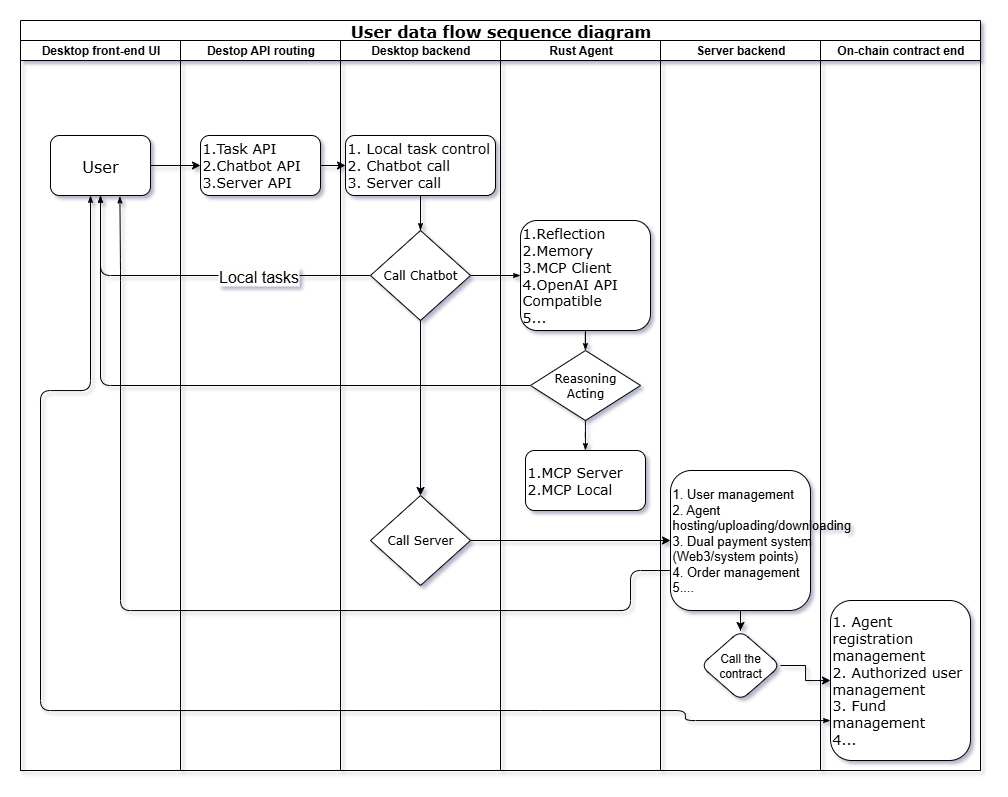

The diagram above was exported from draw.io. Its source (the exported page's mxGraphModel, read from the mxfile embedded in the PNG):
<mxGraphModel dx="1096" dy="761" grid="1" gridSize="10" guides="1" tooltips="1" connect="1" arrows="1" fold="1" page="1" pageScale="1" pageWidth="1100" pageHeight="850" background="none" math="0" shadow="0">
  <root>
    <mxCell id="0" />
    <mxCell id="1" parent="0" />
    <mxCell id="77e6c97f196da883-1" value="&lt;font style=&quot;font-size: 16px;&quot;&gt;User data flow sequence diagram&lt;/font&gt;" style="swimlane;html=1;childLayout=stackLayout;startSize=20;rounded=0;shadow=0;labelBackgroundColor=none;strokeWidth=1;fontFamily=Verdana;fontSize=8;align=center;" parent="1" vertex="1">
      <mxGeometry x="68" y="40" width="960" height="750" as="geometry" />
    </mxCell>
    <mxCell id="77e6c97f196da883-2" value="Desktop front-end UI" style="swimlane;html=1;startSize=20;" parent="77e6c97f196da883-1" vertex="1">
      <mxGeometry y="20" width="160" height="730" as="geometry" />
    </mxCell>
    <mxCell id="77e6c97f196da883-9" value="&lt;font style=&quot;font-size: 16px;&quot;&gt;User&lt;/font&gt;" style="rounded=1;whiteSpace=wrap;html=1;shadow=0;labelBackgroundColor=none;strokeWidth=1;fontFamily=Verdana;fontSize=8;align=center;" parent="77e6c97f196da883-2" vertex="1">
      <mxGeometry x="30" y="95" width="100" height="60" as="geometry" />
    </mxCell>
    <mxCell id="mHUVkHaRDHBglfdtC6Ak-32" style="edgeStyle=orthogonalEdgeStyle;rounded=1;html=1;labelBackgroundColor=none;startArrow=none;startFill=0;startSize=5;endArrow=classicThin;endFill=1;endSize=5;jettySize=auto;orthogonalLoop=1;strokeWidth=1;fontFamily=Verdana;fontSize=8;exitX=0;exitY=0.5;exitDx=0;exitDy=0;entryX=0.694;entryY=1.009;entryDx=0;entryDy=0;entryPerimeter=0;" parent="77e6c97f196da883-2" target="77e6c97f196da883-9" edge="1">
      <mxGeometry relative="1" as="geometry">
        <Array as="points">
          <mxPoint x="610" y="530" />
          <mxPoint x="610" y="570" />
          <mxPoint x="100" y="570" />
          <mxPoint x="100" y="230" />
        </Array>
        <mxPoint x="649.9999999999998" y="530" as="sourcePoint" />
        <mxPoint x="110" y="230" as="targetPoint" />
      </mxGeometry>
    </mxCell>
    <mxCell id="77e6c97f196da883-30" style="edgeStyle=orthogonalEdgeStyle;rounded=1;html=1;labelBackgroundColor=none;startArrow=none;startFill=0;startSize=5;endArrow=classicThin;endFill=1;endSize=5;jettySize=auto;orthogonalLoop=1;strokeWidth=1;fontFamily=Verdana;fontSize=8" parent="77e6c97f196da883-1" source="77e6c97f196da883-13" target="77e6c97f196da883-9" edge="1">
      <mxGeometry relative="1" as="geometry" />
    </mxCell>
    <mxCell id="mHUVkHaRDHBglfdtC6Ak-16" value="&lt;font style=&quot;font-size: 16px;&quot;&gt;Local tasks&lt;/font&gt;" style="edgeLabel;html=1;align=center;verticalAlign=middle;resizable=0;points=[];" parent="77e6c97f196da883-30" vertex="1" connectable="0">
      <mxGeometry x="-0.2709" y="3" relative="1" as="geometry">
        <mxPoint x="14" y="-3" as="offset" />
      </mxGeometry>
    </mxCell>
    <mxCell id="77e6c97f196da883-31" style="edgeStyle=orthogonalEdgeStyle;rounded=1;html=1;labelBackgroundColor=none;startArrow=none;startFill=0;startSize=5;endArrow=classicThin;endFill=1;endSize=5;jettySize=auto;orthogonalLoop=1;strokeWidth=1;fontFamily=Verdana;fontSize=8" parent="77e6c97f196da883-1" source="77e6c97f196da883-16" target="77e6c97f196da883-9" edge="1">
      <mxGeometry relative="1" as="geometry">
        <Array as="points">
          <mxPoint x="80" y="365" />
        </Array>
      </mxGeometry>
    </mxCell>
    <mxCell id="77e6c97f196da883-32" style="edgeStyle=orthogonalEdgeStyle;rounded=1;html=1;labelBackgroundColor=none;startArrow=none;startFill=0;startSize=5;endArrow=classicThin;endFill=1;endSize=5;jettySize=auto;orthogonalLoop=1;strokeWidth=1;fontFamily=Verdana;fontSize=8" parent="77e6c97f196da883-1" target="77e6c97f196da883-9" edge="1">
      <mxGeometry relative="1" as="geometry">
        <Array as="points">
          <mxPoint x="20" y="690" />
          <mxPoint x="20" y="370" />
          <mxPoint x="70" y="370" />
        </Array>
        <mxPoint x="520" y="690" as="sourcePoint" />
      </mxGeometry>
    </mxCell>
    <mxCell id="77e6c97f196da883-33" style="edgeStyle=orthogonalEdgeStyle;rounded=1;html=1;labelBackgroundColor=none;startArrow=none;startFill=0;startSize=5;endArrow=classicThin;endFill=1;endSize=5;jettySize=auto;orthogonalLoop=1;strokeWidth=1;fontFamily=Verdana;fontSize=8" parent="77e6c97f196da883-1" source="77e6c97f196da883-13" target="77e6c97f196da883-15" edge="1">
      <mxGeometry relative="1" as="geometry" />
    </mxCell>
    <mxCell id="77e6c97f196da883-3" value="Destop API routing" style="swimlane;html=1;startSize=20;" parent="77e6c97f196da883-1" vertex="1">
      <mxGeometry x="160" y="20" width="160" height="730" as="geometry" />
    </mxCell>
    <mxCell id="mHUVkHaRDHBglfdtC6Ak-13" value="&lt;font style=&quot;font-size: 14px;&quot;&gt;1.Task API&lt;/font&gt;&lt;div&gt;&lt;font style=&quot;font-size: 14px;&quot;&gt;2.Chatbot API&lt;/font&gt;&lt;/div&gt;&lt;div&gt;&lt;font style=&quot;font-size: 14px;&quot;&gt;3.Server API&lt;/font&gt;&lt;/div&gt;" style="whiteSpace=wrap;html=1;fontSize=8;fontFamily=Verdana;rounded=1;shadow=0;labelBackgroundColor=none;strokeWidth=1;align=left;" parent="77e6c97f196da883-3" vertex="1">
      <mxGeometry x="20" y="95" width="120" height="60" as="geometry" />
    </mxCell>
    <mxCell id="77e6c97f196da883-4" value="Desktop backend" style="swimlane;html=1;startSize=20;" parent="77e6c97f196da883-1" vertex="1">
      <mxGeometry x="320" y="20" width="160" height="730" as="geometry" />
    </mxCell>
    <mxCell id="mHUVkHaRDHBglfdtC6Ak-19" style="edgeStyle=orthogonalEdgeStyle;rounded=0;orthogonalLoop=1;jettySize=auto;html=1;entryX=0.5;entryY=0;entryDx=0;entryDy=0;" parent="77e6c97f196da883-4" source="77e6c97f196da883-12" target="mHUVkHaRDHBglfdtC6Ak-20" edge="1">
      <mxGeometry relative="1" as="geometry">
        <mxPoint x="80" y="460" as="targetPoint" />
      </mxGeometry>
    </mxCell>
    <mxCell id="77e6c97f196da883-12" value="&lt;div&gt;&lt;span style=&quot;font-size: 14px;&quot;&gt;1. Local task control&lt;/span&gt;&lt;/div&gt;&lt;div&gt;&lt;span style=&quot;font-size: 14px;&quot;&gt;2. Chatbot call&lt;/span&gt;&lt;/div&gt;&lt;div&gt;&lt;span style=&quot;font-size: 14px;&quot;&gt;3. Server call&lt;/span&gt;&lt;/div&gt;" style="rounded=1;whiteSpace=wrap;html=1;shadow=0;labelBackgroundColor=none;strokeWidth=1;fontFamily=Verdana;fontSize=8;align=left;" parent="77e6c97f196da883-4" vertex="1">
      <mxGeometry x="5" y="95" width="150" height="60" as="geometry" />
    </mxCell>
    <mxCell id="77e6c97f196da883-13" value="&lt;font style=&quot;font-size: 12px;&quot;&gt;Call Chatbot&lt;/font&gt;" style="rhombus;whiteSpace=wrap;html=1;rounded=0;shadow=0;labelBackgroundColor=none;strokeWidth=1;fontFamily=Verdana;fontSize=8;align=center;" parent="77e6c97f196da883-4" vertex="1">
      <mxGeometry x="30" y="190" width="100" height="90" as="geometry" />
    </mxCell>
    <mxCell id="77e6c97f196da883-29" style="edgeStyle=orthogonalEdgeStyle;rounded=1;html=1;labelBackgroundColor=none;startArrow=none;startFill=0;startSize=5;endArrow=classicThin;endFill=1;endSize=5;jettySize=auto;orthogonalLoop=1;strokeWidth=1;fontFamily=Verdana;fontSize=8" parent="77e6c97f196da883-4" source="77e6c97f196da883-12" target="77e6c97f196da883-13" edge="1">
      <mxGeometry relative="1" as="geometry" />
    </mxCell>
    <mxCell id="mHUVkHaRDHBglfdtC6Ak-20" value="&lt;font style=&quot;font-size: 12px;&quot;&gt;Call Server&lt;/font&gt;" style="rhombus;whiteSpace=wrap;html=1;rounded=0;shadow=0;labelBackgroundColor=none;strokeWidth=1;fontFamily=Verdana;fontSize=8;align=center;" parent="77e6c97f196da883-4" vertex="1">
      <mxGeometry x="30" y="455" width="100" height="90" as="geometry" />
    </mxCell>
    <mxCell id="77e6c97f196da883-5" value="Rust Agent" style="swimlane;html=1;startSize=20;" parent="77e6c97f196da883-1" vertex="1">
      <mxGeometry x="480" y="20" width="160" height="730" as="geometry" />
    </mxCell>
    <mxCell id="77e6c97f196da883-15" value="&lt;font style=&quot;font-size: 14px;&quot;&gt;1.Reflection&lt;/font&gt;&lt;div&gt;&lt;font style=&quot;font-size: 14px;&quot;&gt;2.Memory&lt;br&gt;3.MCP Client&lt;/font&gt;&lt;/div&gt;&lt;div&gt;&lt;font style=&quot;font-size: 14px;&quot;&gt;4.OpenAI API Compatible&lt;/font&gt;&lt;/div&gt;&lt;div&gt;&lt;font style=&quot;font-size: 14px;&quot;&gt;5...&lt;/font&gt;&lt;/div&gt;" style="rounded=1;whiteSpace=wrap;html=1;shadow=0;labelBackgroundColor=none;strokeWidth=1;fontFamily=Verdana;fontSize=8;align=left;" parent="77e6c97f196da883-5" vertex="1">
      <mxGeometry x="20" y="180" width="130" height="110" as="geometry" />
    </mxCell>
    <mxCell id="77e6c97f196da883-16" value="&lt;div style=&quot;position: relative;&quot; data-slate-node=&quot;element&quot;&gt;&lt;span data-slate-node=&quot;text&quot;&gt;&lt;font style=&quot;font-size: 12px;&quot;&gt;Reasoning &lt;/font&gt;&lt;/span&gt;&lt;/div&gt;&lt;div data-slate-fragment=&quot;JTVCJTdCJTIydHlwZSUyMiUzQSUyMnBhcmFncmFwaCUyMiUyQyUyMmNoaWxkcmVuJTIyJTNBJTVCJTdCJTIyaWQlMjIlM0ElMjJlbXd5d25Sa296JTIyJTJDJTIycGFyYUlkeCUyMiUzQTAlMkMlMjJzcmMlMjIlM0ElMjJSZWFzb25pbmclMjAlMjIlMkMlMjJkc3QlMjIlM0ElMjIlRTYlOEUlQTglRTclOTAlODYlMjIlMkMlMjJtZXRhZGF0YSUyMiUzQSUyMiUyMiUyQyUyMm1hdGNoZXMlMjIlM0FudWxsJTJDJTIydHJhbnNsYXRlZEJ5JTIyJTNBbnVsbCUyQyUyMm1ldGFEYXRhJTIyJTNBJTVCJTVEJTJDJTIydGV4dCUyMiUzQSUyMlJlYXNvbmluZyUyMCUyMiU3RCU1RCU3RCUyQyU3QiUyMnR5cGUlMjIlM0ElMjJwYXJhZ3JhcGglMjIlMkMlMjJjaGlsZHJlbiUyMiUzQSU1QiU3QiUyMmlkJTIyJTNBJTIyVk1kYWRBWndPZSUyMiUyQyUyMnBhcmFJZHglMjIlM0ExJTJDJTIyc3JjJTIyJTNBJTIyQWN0aW5nJTIyJTJDJTIyZHN0JTIyJTNBJTIyJUU4JUExJUE4JUU2JUJDJTk0JTIyJTJDJTIybWV0YWRhdGElMjIlM0ElMjIlMjIlMkMlMjJtYXRjaGVzJTIyJTNBbnVsbCUyQyUyMnRyYW5zbGF0ZWRCeSUyMiUzQW51bGwlMkMlMjJtZXRhRGF0YSUyMiUzQSU1QiU1RCUyQyUyMnRleHQlMjIlM0ElMjJBY3RpbmclMjIlN0QlNUQlN0QlNUQ=&quot; style=&quot;position: relative;&quot; data-slate-node=&quot;element&quot;&gt;&lt;span data-slate-node=&quot;text&quot;&gt;&lt;font style=&quot;font-size: 12px;&quot;&gt;Acting&lt;/font&gt;&lt;/span&gt;&lt;/div&gt;" style="rhombus;whiteSpace=wrap;html=1;rounded=0;shadow=0;labelBackgroundColor=none;strokeWidth=1;fontFamily=Verdana;fontSize=8;align=center;" parent="77e6c97f196da883-5" vertex="1">
      <mxGeometry x="30" y="310" width="110" height="70" as="geometry" />
    </mxCell>
    <mxCell id="77e6c97f196da883-17" value="&lt;font style=&quot;font-size: 14px;&quot;&gt;1.MCP Server&lt;/font&gt;&lt;div&gt;&lt;font style=&quot;font-size: 14px;&quot;&gt;2.MCP Local&lt;/font&gt;&lt;/div&gt;" style="rounded=1;whiteSpace=wrap;html=1;shadow=0;labelBackgroundColor=none;strokeWidth=1;fontFamily=Verdana;fontSize=8;align=left;" parent="77e6c97f196da883-5" vertex="1">
      <mxGeometry x="25" y="410" width="120" height="60" as="geometry" />
    </mxCell>
    <mxCell id="77e6c97f196da883-34" style="edgeStyle=orthogonalEdgeStyle;rounded=1;html=1;labelBackgroundColor=none;startArrow=none;startFill=0;startSize=5;endArrow=classicThin;endFill=1;endSize=5;jettySize=auto;orthogonalLoop=1;strokeColor=#000000;strokeWidth=1;fontFamily=Verdana;fontSize=8;fontColor=#000000;" parent="77e6c97f196da883-5" source="77e6c97f196da883-15" target="77e6c97f196da883-16" edge="1">
      <mxGeometry relative="1" as="geometry" />
    </mxCell>
    <mxCell id="77e6c97f196da883-35" style="edgeStyle=orthogonalEdgeStyle;rounded=1;html=1;labelBackgroundColor=none;startArrow=none;startFill=0;startSize=5;endArrow=classicThin;endFill=1;endSize=5;jettySize=auto;orthogonalLoop=1;strokeWidth=1;fontFamily=Verdana;fontSize=8" parent="77e6c97f196da883-5" source="77e6c97f196da883-16" target="77e6c97f196da883-17" edge="1">
      <mxGeometry relative="1" as="geometry" />
    </mxCell>
    <mxCell id="77e6c97f196da883-6" value="Server backend" style="swimlane;html=1;startSize=20;" parent="77e6c97f196da883-1" vertex="1">
      <mxGeometry x="640" y="20" width="160" height="730" as="geometry" />
    </mxCell>
    <mxCell id="mHUVkHaRDHBglfdtC6Ak-29" value="" style="edgeStyle=orthogonalEdgeStyle;rounded=0;orthogonalLoop=1;jettySize=auto;html=1;" parent="77e6c97f196da883-6" source="mHUVkHaRDHBglfdtC6Ak-25" target="mHUVkHaRDHBglfdtC6Ak-28" edge="1">
      <mxGeometry relative="1" as="geometry" />
    </mxCell>
    <mxCell id="mHUVkHaRDHBglfdtC6Ak-25" value="&lt;div&gt;&lt;span style=&quot;font-size: 13px;&quot;&gt;1. User management&lt;/span&gt;&lt;/div&gt;&lt;div&gt;&lt;span style=&quot;font-size: 13px;&quot;&gt;2. Agent hosting/uploading/downloading&lt;/span&gt;&lt;/div&gt;&lt;div&gt;&lt;span style=&quot;font-size: 13px;&quot;&gt;3. Dual payment system (Web3/system points)&lt;/span&gt;&lt;/div&gt;&lt;div&gt;&lt;span style=&quot;font-size: 13px;&quot;&gt;4. Order management&lt;/span&gt;&lt;/div&gt;&lt;div&gt;&lt;span style=&quot;font-size: 13px;&quot;&gt;5....&lt;/span&gt;&lt;/div&gt;" style="rounded=1;whiteSpace=wrap;html=1;align=left;" parent="77e6c97f196da883-6" vertex="1">
      <mxGeometry x="10" y="430" width="140" height="140" as="geometry" />
    </mxCell>
    <mxCell id="mHUVkHaRDHBglfdtC6Ak-28" value="Call the contract" style="rhombus;whiteSpace=wrap;html=1;align=center;rounded=1;" parent="77e6c97f196da883-6" vertex="1">
      <mxGeometry x="40" y="590" width="80" height="70" as="geometry" />
    </mxCell>
    <mxCell id="77e6c97f196da883-40" style="edgeStyle=orthogonalEdgeStyle;rounded=1;html=1;labelBackgroundColor=none;startArrow=none;startFill=0;startSize=5;endArrow=classicThin;endFill=1;endSize=5;jettySize=auto;orthogonalLoop=1;strokeWidth=1;fontFamily=Verdana;fontSize=8" parent="77e6c97f196da883-6" target="77e6c97f196da883-24" edge="1">
      <mxGeometry relative="1" as="geometry">
        <mxPoint x="-120" y="670" as="sourcePoint" />
        <Array as="points">
          <mxPoint x="25" y="670" />
          <mxPoint x="25" y="680" />
        </Array>
      </mxGeometry>
    </mxCell>
    <mxCell id="77e6c97f196da883-7" value="On-chain contract end" style="swimlane;html=1;startSize=20;" parent="77e6c97f196da883-1" vertex="1">
      <mxGeometry x="800" y="20" width="160" height="730" as="geometry" />
    </mxCell>
    <mxCell id="77e6c97f196da883-24" value="&lt;div&gt;&lt;span style=&quot;font-size: 14px;&quot;&gt;1. Agent registration management&lt;/span&gt;&lt;/div&gt;&lt;div&gt;&lt;span style=&quot;font-size: 14px;&quot;&gt;2. Authorized user management&lt;/span&gt;&lt;/div&gt;&lt;div&gt;&lt;span style=&quot;font-size: 14px;&quot;&gt;3. Fund management&lt;/span&gt;&lt;/div&gt;&lt;div&gt;&lt;span style=&quot;font-size: 14px;&quot;&gt;4...&lt;/span&gt;&lt;/div&gt;" style="rounded=1;whiteSpace=wrap;html=1;shadow=0;labelBackgroundColor=none;strokeWidth=1;fontFamily=Verdana;fontSize=8;align=left;" parent="77e6c97f196da883-7" vertex="1">
      <mxGeometry x="10" y="560" width="140" height="160" as="geometry" />
    </mxCell>
    <mxCell id="mHUVkHaRDHBglfdtC6Ak-14" value="" style="edgeStyle=orthogonalEdgeStyle;rounded=0;orthogonalLoop=1;jettySize=auto;html=1;" parent="77e6c97f196da883-1" source="77e6c97f196da883-9" target="mHUVkHaRDHBglfdtC6Ak-13" edge="1">
      <mxGeometry relative="1" as="geometry" />
    </mxCell>
    <mxCell id="mHUVkHaRDHBglfdtC6Ak-15" value="" style="edgeStyle=orthogonalEdgeStyle;rounded=0;orthogonalLoop=1;jettySize=auto;html=1;" parent="77e6c97f196da883-1" source="mHUVkHaRDHBglfdtC6Ak-13" target="77e6c97f196da883-12" edge="1">
      <mxGeometry relative="1" as="geometry" />
    </mxCell>
    <mxCell id="mHUVkHaRDHBglfdtC6Ak-24" style="edgeStyle=orthogonalEdgeStyle;rounded=0;orthogonalLoop=1;jettySize=auto;html=1;" parent="77e6c97f196da883-1" source="mHUVkHaRDHBglfdtC6Ak-20" target="mHUVkHaRDHBglfdtC6Ak-25" edge="1">
      <mxGeometry relative="1" as="geometry">
        <mxPoint x="660" y="510" as="targetPoint" />
      </mxGeometry>
    </mxCell>
    <mxCell id="mHUVkHaRDHBglfdtC6Ak-30" style="edgeStyle=orthogonalEdgeStyle;rounded=0;orthogonalLoop=1;jettySize=auto;html=1;entryX=0;entryY=0.5;entryDx=0;entryDy=0;" parent="77e6c97f196da883-1" source="mHUVkHaRDHBglfdtC6Ak-28" target="77e6c97f196da883-24" edge="1">
      <mxGeometry relative="1" as="geometry" />
    </mxCell>
  </root>
</mxGraphModel>